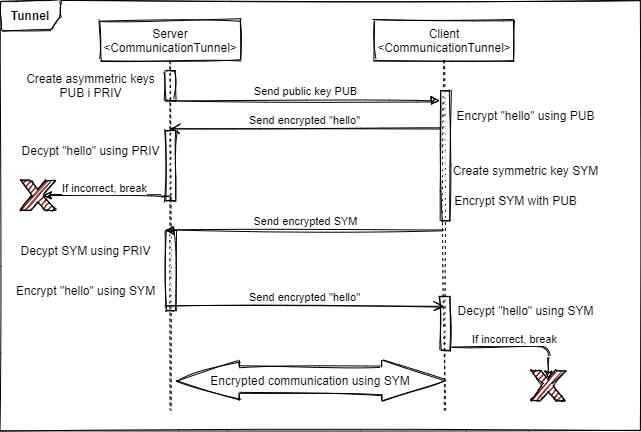

The diagram above was exported from draw.io. Its source (the exported page's mxGraphModel, read from the mxfile embedded in the PNG):
<mxGraphModel dx="762" dy="676" grid="1" gridSize="10" guides="1" tooltips="1" connect="1" arrows="1" fold="1" page="1" pageScale="1" pageWidth="827" pageHeight="1169" background="#ffffff" math="0" shadow="0">
  <root>
    <mxCell id="0" />
    <mxCell id="1" parent="0" />
    <mxCell id="2" value="&lt;b&gt;Tunnel&lt;/b&gt;" style="shape=umlFrame;whiteSpace=wrap;html=1;shadow=0;glass=0;labelBackgroundColor=none;sketch=1;" parent="1" vertex="1">
      <mxGeometry width="640" height="430" as="geometry" />
    </mxCell>
    <mxCell id="3" value="Server&lt;br&gt;&amp;lt;CommunicationTunnel&amp;gt;" style="shape=umlLifeline;perimeter=lifelinePerimeter;whiteSpace=wrap;html=1;container=1;collapsible=0;recursiveResize=0;outlineConnect=0;size=40;sketch=1;" parent="1" vertex="1">
      <mxGeometry x="100" y="20" width="140" height="390" as="geometry" />
    </mxCell>
    <mxCell id="6" value="" style="html=1;points=[];perimeter=orthogonalPerimeter;align=right;sketch=1;" parent="3" vertex="1">
      <mxGeometry x="65" y="50" width="10" height="30" as="geometry" />
    </mxCell>
    <mxCell id="12" value="" style="html=1;points=[];perimeter=orthogonalPerimeter;align=right;sketch=1;" parent="3" vertex="1">
      <mxGeometry x="65" y="110" width="10" height="70" as="geometry" />
    </mxCell>
    <mxCell id="24" value="" style="html=1;points=[];perimeter=orthogonalPerimeter;align=right;sketch=1;" parent="3" vertex="1">
      <mxGeometry x="65" y="210" width="10" height="80" as="geometry" />
    </mxCell>
    <mxCell id="5" value="Client&lt;br&gt;&amp;lt;CommunicationTunnel&amp;gt;" style="shape=umlLifeline;perimeter=lifelinePerimeter;whiteSpace=wrap;html=1;container=1;collapsible=0;recursiveResize=0;outlineConnect=0;sketch=1;" parent="1" vertex="1">
      <mxGeometry x="374" y="20" width="140" height="390" as="geometry" />
    </mxCell>
    <mxCell id="36" value="" style="html=1;points=[];perimeter=orthogonalPerimeter;align=right;sketch=1;" parent="5" vertex="1">
      <mxGeometry x="66" y="276" width="10" height="54" as="geometry" />
    </mxCell>
    <mxCell id="42" value="" style="html=1;points=[];perimeter=orthogonalPerimeter;align=right;sketch=1;" parent="5" vertex="1">
      <mxGeometry x="66" y="70" width="10" height="130" as="geometry" />
    </mxCell>
    <mxCell id="7" value="Create asymmetric keys&lt;br&gt;PUB i PRIV" style="text;html=1;align=center;verticalAlign=middle;resizable=0;points=[];autosize=1;sketch=1;" parent="1" vertex="1">
      <mxGeometry x="20" y="70" width="140" height="30" as="geometry" />
    </mxCell>
    <mxCell id="9" value="Send public key PUB" style="html=1;verticalAlign=bottom;endArrow=block;entryX=0;entryY=0;sketch=1;" parent="1" source="3" edge="1">
      <mxGeometry relative="1" as="geometry">
        <mxPoint x="369" y="100" as="sourcePoint" />
        <mxPoint x="439" y="100" as="targetPoint" />
      </mxGeometry>
    </mxCell>
    <mxCell id="10" value="Send encrypted &quot;hello&quot;" style="html=1;verticalAlign=bottom;endArrow=open;endSize=8;exitX=0;exitY=0.95;sketch=1;" parent="1" target="3" edge="1">
      <mxGeometry relative="1" as="geometry">
        <mxPoint x="369" y="176" as="targetPoint" />
        <mxPoint x="439" y="128.5" as="sourcePoint" />
      </mxGeometry>
    </mxCell>
    <mxCell id="11" value="Encrypt &quot;hello&quot; using PUB" style="text;html=1;align=center;verticalAlign=middle;resizable=0;points=[];autosize=1;sketch=1;" parent="1" vertex="1">
      <mxGeometry x="450" y="105" width="150" height="20" as="geometry" />
    </mxCell>
    <mxCell id="13" value="Decypt &quot;hello&quot; using PRIV" style="text;html=1;align=center;verticalAlign=middle;resizable=0;points=[];autosize=1;sketch=1;" parent="1" vertex="1">
      <mxGeometry x="15" y="140" width="150" height="20" as="geometry" />
    </mxCell>
    <mxCell id="25" value="Send encrypted SYM" style="html=1;verticalAlign=bottom;endArrow=block;entryX=0;entryY=0;sketch=1;" parent="1" source="5" target="24" edge="1">
      <mxGeometry relative="1" as="geometry">
        <mxPoint x="95" y="190" as="sourcePoint" />
      </mxGeometry>
    </mxCell>
    <mxCell id="26" value="Send encrypted &quot;hello&quot;" style="html=1;verticalAlign=bottom;endArrow=open;endSize=8;exitX=0;exitY=0.95;sketch=1;" parent="1" source="24" target="5" edge="1">
      <mxGeometry relative="1" as="geometry">
        <mxPoint x="95" y="266" as="targetPoint" />
      </mxGeometry>
    </mxCell>
    <mxCell id="28" style="edgeStyle=orthogonalEdgeStyle;orthogonalLoop=1;jettySize=auto;html=1;entryX=0.65;entryY=0.5;entryDx=0;entryDy=0;entryPerimeter=0;sketch=1;" parent="1" source="12" target="46" edge="1">
      <mxGeometry relative="1" as="geometry">
        <Array as="points">
          <mxPoint x="170" y="195" />
        </Array>
        <mxPoint x="37.00999999999999" y="193.8" as="targetPoint" />
      </mxGeometry>
    </mxCell>
    <mxCell id="43" value="If incorrect, break" style="edgeLabel;html=1;align=center;verticalAlign=middle;resizable=0;points=[];sketch=1;" parent="28" vertex="1" connectable="0">
      <mxGeometry x="0.4007" y="1" relative="1" as="geometry">
        <mxPoint x="21.2" y="-8.8" as="offset" />
      </mxGeometry>
    </mxCell>
    <mxCell id="31" value="Create symmetric key SYM" style="text;html=1;align=center;verticalAlign=middle;resizable=0;points=[];autosize=1;sketch=1;" parent="1" vertex="1">
      <mxGeometry x="445" y="160" width="160" height="20" as="geometry" />
    </mxCell>
    <mxCell id="32" value="Encrypt SYM with PUB" style="text;html=1;align=center;verticalAlign=middle;resizable=0;points=[];autosize=1;sketch=1;" parent="1" vertex="1">
      <mxGeometry x="445" y="190" width="140" height="20" as="geometry" />
    </mxCell>
    <mxCell id="33" value="Decypt SYM using PRIV" style="text;html=1;align=center;verticalAlign=middle;resizable=0;points=[];autosize=1;sketch=1;" parent="1" vertex="1">
      <mxGeometry x="10" y="240" width="150" height="20" as="geometry" />
    </mxCell>
    <mxCell id="34" value="Encrypt &quot;hello&quot; using SYM" style="text;html=1;align=center;verticalAlign=middle;resizable=0;points=[];autosize=1;sketch=1;" parent="1" vertex="1">
      <mxGeometry x="10" y="280" width="150" height="20" as="geometry" />
    </mxCell>
    <mxCell id="38" value="Decypt &quot;hello&quot; using SYM" style="text;html=1;align=center;verticalAlign=middle;resizable=0;points=[];autosize=1;sketch=1;" parent="1" vertex="1">
      <mxGeometry x="450" y="300" width="150" height="20" as="geometry" />
    </mxCell>
    <mxCell id="40" style="edgeStyle=orthogonalEdgeStyle;orthogonalLoop=1;jettySize=auto;html=1;entryX=0.5;entryY=0.29;entryDx=0;entryDy=0;entryPerimeter=0;sketch=1;" parent="1" source="36" target="48" edge="1">
      <mxGeometry relative="1" as="geometry">
        <mxPoint x="564.61" y="375.81000000000006" as="targetPoint" />
        <Array as="points">
          <mxPoint x="548" y="346" />
          <mxPoint x="548" y="379" />
        </Array>
      </mxGeometry>
    </mxCell>
    <mxCell id="44" value="If incorrect, break" style="edgeLabel;html=1;align=center;verticalAlign=middle;resizable=0;points=[];sketch=1;" parent="40" vertex="1" connectable="0">
      <mxGeometry x="-0.2421" y="4" relative="1" as="geometry">
        <mxPoint x="14" y="-4" as="offset" />
      </mxGeometry>
    </mxCell>
    <mxCell id="41" value="Encrypted communication using SYM" style="shape=doubleArrow;whiteSpace=wrap;html=1;align=center;arrowWidth=0.6849990844726562;arrowSize=0.23629625108506944;sketch=1;" parent="1" vertex="1">
      <mxGeometry x="175" y="360" width="270" height="40" as="geometry" />
    </mxCell>
    <mxCell id="46" value="" style="verticalLabelPosition=bottom;verticalAlign=top;html=1;shape=mxgraph.basic.x;sketch=1;fillColor=#7D1919;" vertex="1" parent="1">
      <mxGeometry x="20" y="180" width="35" height="30" as="geometry" />
    </mxCell>
    <mxCell id="48" value="" style="verticalLabelPosition=bottom;verticalAlign=top;html=1;shape=mxgraph.basic.x;sketch=1;fillColor=#7D1919;" vertex="1" parent="1">
      <mxGeometry x="530" y="370" width="35" height="30" as="geometry" />
    </mxCell>
  </root>
</mxGraphModel>